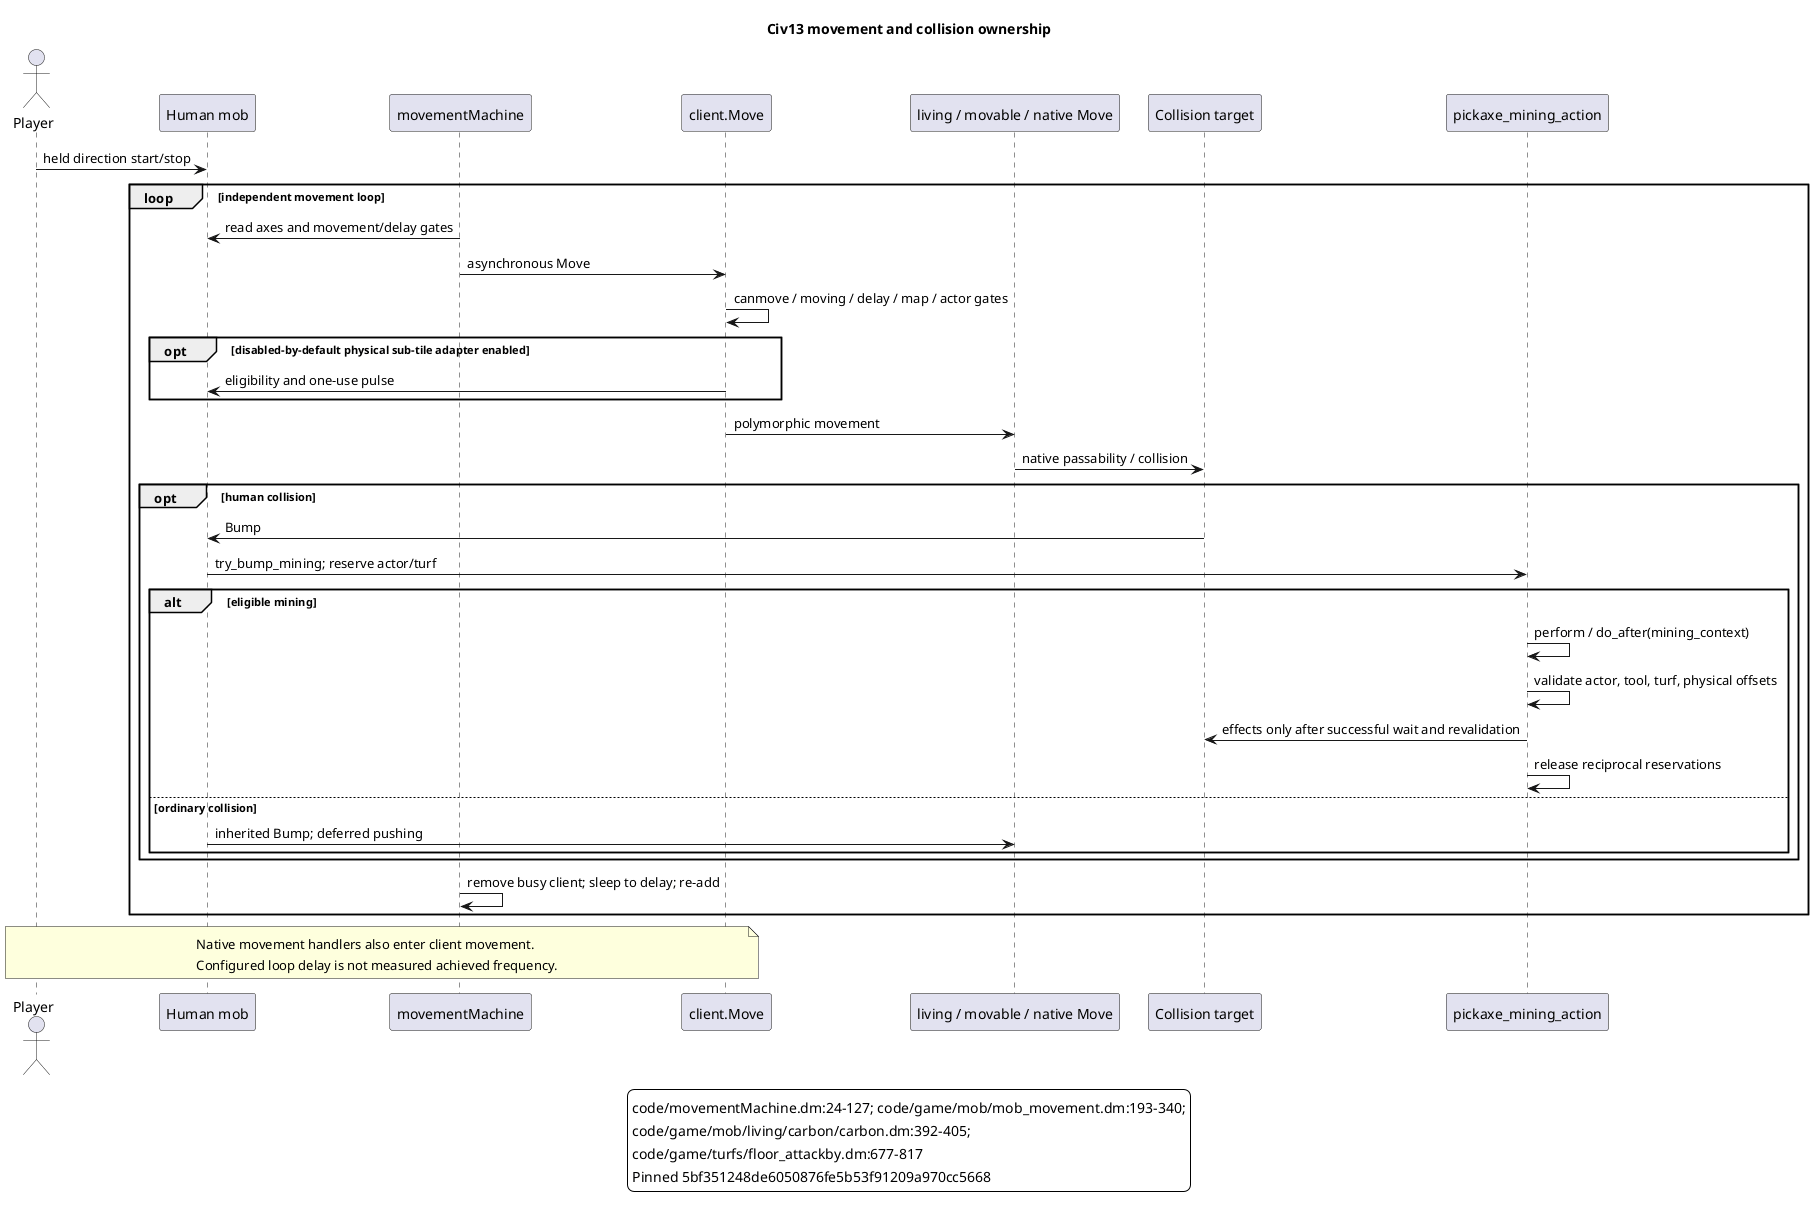

The diagram above was rendered by PlantUML. Its source (embedded in the PNG):
@startuml
skinparam backgroundColor #FFFFFF
skinparam shadowing false
title Civ13 movement and collision ownership
actor Player
participant "Human mob" as H
participant movementMachine as M
participant "client.Move" as C
participant "living / movable / native Move" as N
participant "Collision target" as T
participant "pickaxe_mining_action" as A
Player -> H : held direction start/stop
loop independent movement loop
M -> H : read axes and movement/delay gates
M -> C : asynchronous Move
C -> C : canmove / moving / delay / map / actor gates
opt disabled-by-default physical sub-tile adapter enabled
C -> H : eligibility and one-use pulse
end
C -> N : polymorphic movement
N -> T : native passability / collision
opt human collision
T -> H : Bump
H -> A : try_bump_mining; reserve actor/turf
alt eligible mining
A -> A : perform / do_after(mining_context)
A -> A : validate actor, tool, turf, physical offsets
A -> T : effects only after successful wait and revalidation
A -> A : release reciprocal reservations
else ordinary collision
H -> N : inherited Bump; deferred pushing
end
end
M -> M : remove busy client; sleep to delay; re-add
end
note over Player,C
Native movement handlers also enter client movement.
Configured loop delay is not measured achieved frequency.
end note
legend bottom
code/movementMachine.dm:24-127; code/game/mob/mob_movement.dm:193-340;
code/game/mob/living/carbon/carbon.dm:392-405;
code/game/turfs/floor_attackby.dm:677-817
Pinned 5bf351248de6050876fe5b53f91209a970cc5668
endlegend
@enduml